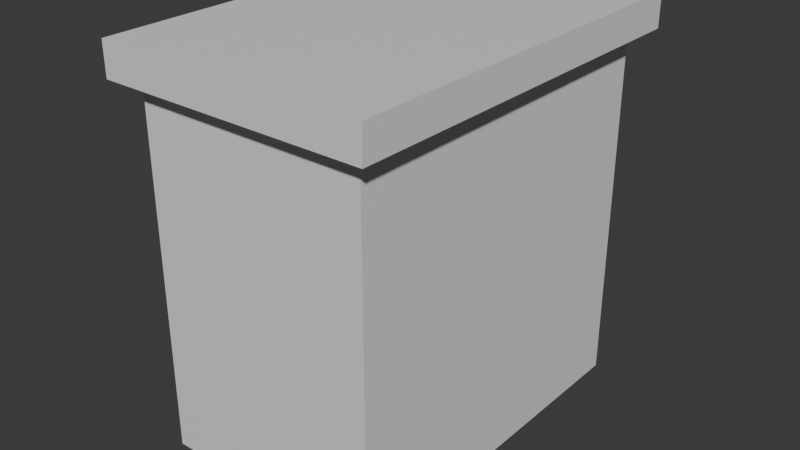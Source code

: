 # Source: Counter_1.blend  (saved by Blender 5.0.119; exported with 4.5.12 LTS)
import bpy
from mathutils import Matrix  # noqa: F401  (used for matrix-valued properties, if any)

bpy.ops.wm.read_factory_settings(use_empty=True)
scene = bpy.context.scene
scene.name = 'Scene'

# ---- collections
col_collection = bpy.data.collections.new('Collection'); scene.collection.children.link(col_collection)

# ---- materials (node trees are filled in below, after node groups)
mat_material = bpy.data.materials.new('Material')
mat_material.alpha_threshold = 0.0
mat_material.use_backface_culling_lightprobe_volume = False
mat_material.roughness = 0.5
mat_material.line_color = (0.0, 0.0, 0.0, 1.0)

# ---- material node trees
mat_material.use_nodes = True; mat_material.node_tree.nodes.clear()
_N = mat_material.node_tree.nodes; _L = mat_material.node_tree.links
n0 = _N.new('ShaderNodeOutputMaterial'); n0.name = 'Material Output'; n0.location = (200, 100)
n1 = _N.new('ShaderNodeBsdfPrincipled'); n1.name = 'Principled BSDF'; n1.location = (-200, 100)
_L.new(n1.outputs[0], n0.inputs[0])
n0.is_active_output = True

# ---- world
world_world = bpy.data.worlds.new('World'); scene.world = world_world
world_world.use_nodes = True; world_world.node_tree.nodes.clear()
_N = world_world.node_tree.nodes; _L = world_world.node_tree.links
n0 = _N.new('ShaderNodeOutputWorld'); n0.name = 'World Output'; n0.location = (200, 100)
n1 = _N.new('ShaderNodeBackground'); n1.name = 'Background'; n1.location = (-200, 100)
n1.inputs[0].default_value = (0.05088, 0.05088, 0.05088, 1.0)
_L.new(n1.outputs[0], n0.inputs[0])
n0.is_active_output = True
world_world.color = (0.05088, 0.05088, 0.05088)
world_world.sun_shadow_jitter_overblur = 0.0

# ---- meshes
me_cube = bpy.data.meshes.new('Cube')
me_cube.from_pydata([(0.6393, 1.0, 1.0), (0.6393, 1.0, -1.0), (0.6393, -1.0, 1.0), (0.6393, -1.0, -1.0), (-0.6393, 1.0, 1.0), (-0.6393, 1.0, -1.0), (-0.6393, -1.0, 1.0), (-0.6393, -1.0, -1.0), (0.6393, -1.0, 1.186), (-0.6393, -1.0, 1.186), (0.6393, 1.0, 1.186), (-0.6393, 1.0, 1.186), (0.7464, -1.107, 1.0), (-0.7464, -1.107, 1.0), (0.7464, 1.107, 1.0), (-0.7464, 1.107, 1.0), (0.7464, -1.107, 1.186), (-0.7464, -1.107, 1.186), (0.7464, 1.107, 1.186), (-0.7464, 1.107, 1.186)], [], [(6, 2, 12, 13), (3, 2, 6, 7), (7, 6, 4, 5), (5, 1, 3, 7), (1, 0, 2, 3), (5, 4, 0, 1), (10, 11, 9, 8), (0, 4, 15, 14), (8, 9, 17, 16), (9, 11, 19, 17), (13, 12, 16, 17), (15, 13, 17, 19), (12, 14, 18, 16), (14, 15, 19, 18), (11, 10, 18, 19), (10, 8, 16, 18), (4, 6, 13, 15), (2, 0, 14, 12)])
_uv = me_cube.uv_layers.new(name='UVMap')
_uv.uv.foreach_set('vector', [0.625, 1.0, 0.625, 0.75, 0.625, 0.75, 0.625, 1.0, 0.375, 0.75, 0.625, 0.75, 0.625, 1.0, 0.375, 1.0, 0.375, 0.0, 0.625, 0.0, 0.625, 0.25, 0.375, 0.25, 0.125, 0.5, 0.375, 0.5, 0.375, 0.75, 0.125, 0.75, 0.375, 0.5, 0.625, 0.5, 0.625, 0.75, 0.375, 0.75, 0.375, 0.25, 0.625, 0.25, 0.625, 0.5, 0.375, 0.5, 0.625, 0.5, 0.875, 0.5, 0.875, 0.75, 0.625, 0.75, 0.625, 0.5, 0.625, 0.25, 0.625, 0.25, 0.625, 0.5, 0.625, 0.75, 0.875, 0.75, 0.875, 0.75, 0.625, 0.75, 0.875, 0.75, 0.875, 0.5, 0.875, 0.5, 0.875, 0.75, 0.625, 1.0, 0.625, 0.75, 0.625, 0.75, 0.625, 1.0, 0.625, 0.25, 0.625, 0.0, 0.625, 0.0, 0.625, 0.25, 0.625, 0.75, 0.625, 0.5, 0.625, 0.5, 0.625, 0.75, 0.625, 0.5, 0.625, 0.25, 0.625, 0.25, 0.625, 0.5, 0.875, 0.5, 0.625, 0.5, 0.625, 0.5, 0.875, 0.5, 0.625, 0.5, 0.625, 0.75, 0.625, 0.75, 0.625, 0.5, 0.625, 0.25, 0.625, 0.0, 0.625, 0.0, 0.625, 0.25, 0.625, 0.75, 0.625, 0.5, 0.625, 0.5, 0.625, 0.75])
me_cube.materials.append(mat_material)
me_cube.use_mirror_vertex_groups = False
me_cube.update()

# ---- objects
ob_cube = bpy.data.objects.new('Cube', me_cube)

# ---- transforms, parenting, visibility, modifiers, constraints
ob_cube.location = (0.0, 0.0, 0.0)
ob_cube.lock_rotations_4d = False
ob_cube.empty_display_type = 'ARROWS'
ob_cube.lineart.crease_threshold = 0.0

# ---- collection membership
col_collection.objects.link(ob_cube)

# ---- scene / render settings (as saved in the file)
scene.frame_start = 1; scene.frame_end = 250; scene.frame_set(1)
scene.render.engine = 'BLENDER_EEVEE_NEXT'
scene.render.bake_bias = 0.0
scene.render.bake_samples = 0
scene.cycles.sampling_pattern = 'TABULATED_SOBOL'
scene.eevee.use_volume_custom_range = False
bpy.context.view_layer.update()

# ---- added for rendering (the .blend has no active camera and no usable light): camera, sun
cam_auto = bpy.data.cameras.new('AutoCamera')
cam_auto.lens = 50.0
cam_auto.sensor_width = 36.0
cam_auto.clip_end = 1000.0
ob_auto_camera = bpy.data.objects.new('AutoCamera', cam_auto)
scene.collection.objects.link(ob_auto_camera)
ob_auto_camera.location = (3.19306, -3.83167, 2.64742)
ob_auto_camera.rotation_euler = (1.09748, -7.21219e-08, 0.694738)
scene.camera = ob_auto_camera
light_auto_sun = bpy.data.lights.new('AutoSun', 'SUN')
light_auto_sun.energy = 3.0
light_auto_sun.angle = 0.0523599
ob_auto_sun = bpy.data.objects.new('AutoSun', light_auto_sun)
scene.collection.objects.link(ob_auto_sun)
ob_auto_sun.rotation_euler = (0.872665, 0.174533, 0.523599)
bpy.context.view_layer.update()
